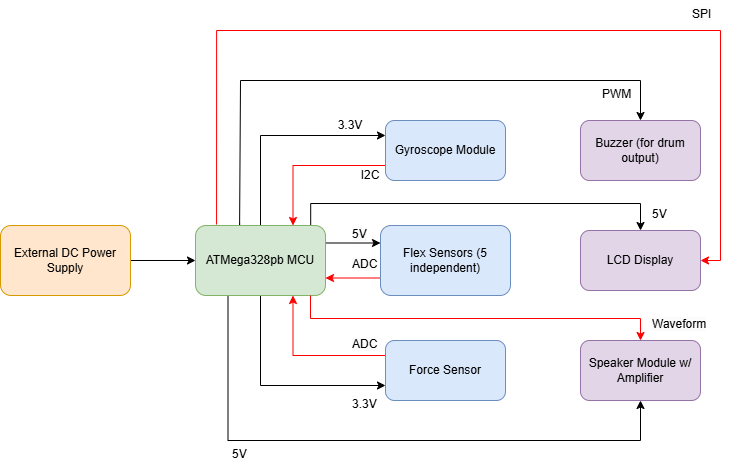

The diagram above was exported from draw.io. Its source (the exported page's mxGraphModel, read from the mxfile embedded in the PNG):
<mxGraphModel dx="961" dy="646" grid="1" gridSize="10" guides="1" tooltips="1" connect="1" arrows="1" fold="1" page="1" pageScale="1" pageWidth="850" pageHeight="1100" math="0" shadow="0">
  <root>
    <mxCell id="0" />
    <mxCell id="1" parent="0" />
    <mxCell id="9eiHQ1PQ4CfB_ah4xeL_-14" style="edgeStyle=orthogonalEdgeStyle;rounded=0;orthogonalLoop=1;jettySize=auto;html=1;exitX=1;exitY=0.25;exitDx=0;exitDy=0;entryX=0;entryY=0.25;entryDx=0;entryDy=0;" edge="1" parent="1" source="9eiHQ1PQ4CfB_ah4xeL_-1" target="9eiHQ1PQ4CfB_ah4xeL_-13">
      <mxGeometry relative="1" as="geometry" />
    </mxCell>
    <mxCell id="9eiHQ1PQ4CfB_ah4xeL_-20" style="edgeStyle=orthogonalEdgeStyle;rounded=0;orthogonalLoop=1;jettySize=auto;html=1;exitX=0.5;exitY=0;exitDx=0;exitDy=0;entryX=0;entryY=0.25;entryDx=0;entryDy=0;" edge="1" parent="1" source="9eiHQ1PQ4CfB_ah4xeL_-1" target="9eiHQ1PQ4CfB_ah4xeL_-6">
      <mxGeometry relative="1" as="geometry" />
    </mxCell>
    <mxCell id="9eiHQ1PQ4CfB_ah4xeL_-21" style="edgeStyle=orthogonalEdgeStyle;rounded=0;orthogonalLoop=1;jettySize=auto;html=1;exitX=0.5;exitY=1;exitDx=0;exitDy=0;entryX=0;entryY=0.75;entryDx=0;entryDy=0;" edge="1" parent="1" source="9eiHQ1PQ4CfB_ah4xeL_-1" target="9eiHQ1PQ4CfB_ah4xeL_-7">
      <mxGeometry relative="1" as="geometry" />
    </mxCell>
    <mxCell id="9eiHQ1PQ4CfB_ah4xeL_-25" style="edgeStyle=orthogonalEdgeStyle;rounded=0;orthogonalLoop=1;jettySize=auto;html=1;exitX=0.886;exitY=0.011;exitDx=0;exitDy=0;strokeColor=#000000;exitPerimeter=0;entryX=0.5;entryY=0;entryDx=0;entryDy=0;" edge="1" parent="1" source="9eiHQ1PQ4CfB_ah4xeL_-1" target="9eiHQ1PQ4CfB_ah4xeL_-8">
      <mxGeometry relative="1" as="geometry">
        <Array as="points">
          <mxPoint x="410" y="493" />
          <mxPoint x="740" y="493" />
        </Array>
      </mxGeometry>
    </mxCell>
    <mxCell id="9eiHQ1PQ4CfB_ah4xeL_-27" style="edgeStyle=orthogonalEdgeStyle;rounded=0;orthogonalLoop=1;jettySize=auto;html=1;exitX=0.339;exitY=-0.027;exitDx=0;exitDy=0;entryX=0.5;entryY=0;entryDx=0;entryDy=0;exitPerimeter=0;" edge="1" parent="1" source="9eiHQ1PQ4CfB_ah4xeL_-1" target="9eiHQ1PQ4CfB_ah4xeL_-5">
      <mxGeometry relative="1" as="geometry">
        <Array as="points">
          <mxPoint x="339" y="515" />
          <mxPoint x="340" y="370" />
          <mxPoint x="740" y="370" />
        </Array>
      </mxGeometry>
    </mxCell>
    <mxCell id="9eiHQ1PQ4CfB_ah4xeL_-28" style="edgeStyle=orthogonalEdgeStyle;rounded=0;orthogonalLoop=1;jettySize=auto;html=1;exitX=0.162;exitY=-0.014;exitDx=0;exitDy=0;entryX=1;entryY=0.5;entryDx=0;entryDy=0;exitPerimeter=0;strokeColor=#FF0000;" edge="1" parent="1" source="9eiHQ1PQ4CfB_ah4xeL_-1" target="9eiHQ1PQ4CfB_ah4xeL_-8">
      <mxGeometry relative="1" as="geometry">
        <Array as="points">
          <mxPoint x="316" y="320" />
          <mxPoint x="820" y="320" />
          <mxPoint x="820" y="550" />
        </Array>
      </mxGeometry>
    </mxCell>
    <mxCell id="9eiHQ1PQ4CfB_ah4xeL_-29" style="edgeStyle=orthogonalEdgeStyle;rounded=0;orthogonalLoop=1;jettySize=auto;html=1;exitX=0.25;exitY=1;exitDx=0;exitDy=0;entryX=0.5;entryY=1;entryDx=0;entryDy=0;" edge="1" parent="1" source="9eiHQ1PQ4CfB_ah4xeL_-1" target="9eiHQ1PQ4CfB_ah4xeL_-9">
      <mxGeometry relative="1" as="geometry">
        <Array as="points">
          <mxPoint x="328" y="730" />
          <mxPoint x="740" y="730" />
        </Array>
      </mxGeometry>
    </mxCell>
    <mxCell id="9eiHQ1PQ4CfB_ah4xeL_-1" value="ATMega328pb MCU" style="rounded=1;whiteSpace=wrap;html=1;fillColor=#d5e8d4;strokeColor=#82b366;" vertex="1" parent="1">
      <mxGeometry x="295" y="515" width="130" height="70" as="geometry" />
    </mxCell>
    <mxCell id="9eiHQ1PQ4CfB_ah4xeL_-3" style="edgeStyle=orthogonalEdgeStyle;rounded=0;orthogonalLoop=1;jettySize=auto;html=1;exitX=1;exitY=0.5;exitDx=0;exitDy=0;entryX=0;entryY=0.5;entryDx=0;entryDy=0;" edge="1" parent="1" source="9eiHQ1PQ4CfB_ah4xeL_-2" target="9eiHQ1PQ4CfB_ah4xeL_-1">
      <mxGeometry relative="1" as="geometry" />
    </mxCell>
    <mxCell id="9eiHQ1PQ4CfB_ah4xeL_-2" value="External DC Power Supply" style="rounded=1;whiteSpace=wrap;html=1;fillColor=#ffe6cc;strokeColor=#d79b00;" vertex="1" parent="1">
      <mxGeometry x="100" y="515" width="130" height="70" as="geometry" />
    </mxCell>
    <mxCell id="9eiHQ1PQ4CfB_ah4xeL_-5" value="Buzzer (for drum output)" style="rounded=1;whiteSpace=wrap;html=1;fillColor=#e1d5e7;strokeColor=#9673a6;" vertex="1" parent="1">
      <mxGeometry x="680" y="410" width="120" height="60" as="geometry" />
    </mxCell>
    <mxCell id="9eiHQ1PQ4CfB_ah4xeL_-24" style="edgeStyle=orthogonalEdgeStyle;rounded=0;orthogonalLoop=1;jettySize=auto;html=1;exitX=0;exitY=0.75;exitDx=0;exitDy=0;entryX=0.75;entryY=0;entryDx=0;entryDy=0;strokeColor=#FF0000;" edge="1" parent="1" source="9eiHQ1PQ4CfB_ah4xeL_-6" target="9eiHQ1PQ4CfB_ah4xeL_-1">
      <mxGeometry relative="1" as="geometry" />
    </mxCell>
    <mxCell id="9eiHQ1PQ4CfB_ah4xeL_-6" value="Gyroscope Module" style="rounded=1;whiteSpace=wrap;html=1;fillColor=#dae8fc;strokeColor=#6c8ebf;" vertex="1" parent="1">
      <mxGeometry x="485" y="410" width="120" height="60" as="geometry" />
    </mxCell>
    <mxCell id="9eiHQ1PQ4CfB_ah4xeL_-22" style="edgeStyle=orthogonalEdgeStyle;rounded=0;orthogonalLoop=1;jettySize=auto;html=1;exitX=0;exitY=0.25;exitDx=0;exitDy=0;entryX=0.75;entryY=1;entryDx=0;entryDy=0;strokeColor=#FF0000;" edge="1" parent="1" source="9eiHQ1PQ4CfB_ah4xeL_-7" target="9eiHQ1PQ4CfB_ah4xeL_-1">
      <mxGeometry relative="1" as="geometry" />
    </mxCell>
    <mxCell id="9eiHQ1PQ4CfB_ah4xeL_-7" value="Force Sensor" style="rounded=1;whiteSpace=wrap;html=1;fillColor=#dae8fc;strokeColor=#6c8ebf;" vertex="1" parent="1">
      <mxGeometry x="485" y="630" width="120" height="60" as="geometry" />
    </mxCell>
    <mxCell id="9eiHQ1PQ4CfB_ah4xeL_-8" value="LCD Display" style="rounded=1;whiteSpace=wrap;html=1;fillColor=#e1d5e7;strokeColor=#9673a6;" vertex="1" parent="1">
      <mxGeometry x="680" y="520" width="120" height="60" as="geometry" />
    </mxCell>
    <mxCell id="9eiHQ1PQ4CfB_ah4xeL_-9" value="Speaker Module w/ Amplifier" style="rounded=1;whiteSpace=wrap;html=1;fillColor=#e1d5e7;strokeColor=#9673a6;" vertex="1" parent="1">
      <mxGeometry x="680" y="630" width="120" height="60" as="geometry" />
    </mxCell>
    <mxCell id="9eiHQ1PQ4CfB_ah4xeL_-15" style="edgeStyle=orthogonalEdgeStyle;rounded=0;orthogonalLoop=1;jettySize=auto;html=1;exitX=0;exitY=0.75;exitDx=0;exitDy=0;entryX=1;entryY=0.75;entryDx=0;entryDy=0;strokeColor=#FF0000;" edge="1" parent="1" source="9eiHQ1PQ4CfB_ah4xeL_-13" target="9eiHQ1PQ4CfB_ah4xeL_-1">
      <mxGeometry relative="1" as="geometry" />
    </mxCell>
    <mxCell id="9eiHQ1PQ4CfB_ah4xeL_-13" value="Flex Sensors (5 independent)" style="rounded=1;whiteSpace=wrap;html=1;fillColor=#dae8fc;strokeColor=#6c8ebf;" vertex="1" parent="1">
      <mxGeometry x="480" y="515" width="130" height="70" as="geometry" />
    </mxCell>
    <mxCell id="9eiHQ1PQ4CfB_ah4xeL_-26" style="edgeStyle=orthogonalEdgeStyle;rounded=0;orthogonalLoop=1;jettySize=auto;html=1;entryX=0.5;entryY=0;entryDx=0;entryDy=0;strokeColor=#FF0000;" edge="1" parent="1" source="9eiHQ1PQ4CfB_ah4xeL_-1" target="9eiHQ1PQ4CfB_ah4xeL_-9">
      <mxGeometry relative="1" as="geometry">
        <mxPoint x="410" y="590" as="sourcePoint" />
        <Array as="points">
          <mxPoint x="410" y="608" />
          <mxPoint x="740" y="608" />
        </Array>
      </mxGeometry>
    </mxCell>
    <mxCell id="9eiHQ1PQ4CfB_ah4xeL_-31" value="I2C" style="text;html=1;align=center;verticalAlign=middle;whiteSpace=wrap;rounded=0;" vertex="1" parent="1">
      <mxGeometry x="440" y="450" width="60" height="30" as="geometry" />
    </mxCell>
    <mxCell id="9eiHQ1PQ4CfB_ah4xeL_-33" value="3.3V" style="text;html=1;align=center;verticalAlign=middle;whiteSpace=wrap;rounded=0;" vertex="1" parent="1">
      <mxGeometry x="420" y="400" width="60" height="30" as="geometry" />
    </mxCell>
    <mxCell id="9eiHQ1PQ4CfB_ah4xeL_-35" value="&lt;div style=&quot;text-align: center;&quot;&gt;&lt;span style=&quot;background-color: transparent; color: light-dark(rgb(0, 0, 0), rgb(255, 255, 255));&quot;&gt;PWM&lt;/span&gt;&lt;/div&gt;" style="text;whiteSpace=wrap;html=1;" vertex="1" parent="1">
      <mxGeometry x="700" y="370" width="30" height="20" as="geometry" />
    </mxCell>
    <mxCell id="9eiHQ1PQ4CfB_ah4xeL_-38" value="&lt;span style=&quot;color: rgb(0, 0, 0); font-family: Helvetica; font-size: 12px; font-style: normal; font-variant-ligatures: normal; font-variant-caps: normal; font-weight: 400; letter-spacing: normal; orphans: 2; text-align: center; text-indent: 0px; text-transform: none; widows: 2; word-spacing: 0px; -webkit-text-stroke-width: 0px; white-space: normal; background-color: rgb(251, 251, 251); text-decoration-thickness: initial; text-decoration-style: initial; text-decoration-color: initial; float: none; display: inline !important;&quot;&gt;SPI&lt;/span&gt;" style="text;whiteSpace=wrap;html=1;" vertex="1" parent="1">
      <mxGeometry x="790" y="290" width="20" height="20" as="geometry" />
    </mxCell>
    <mxCell id="9eiHQ1PQ4CfB_ah4xeL_-43" value="&lt;div style=&quot;text-align: center;&quot;&gt;&lt;span style=&quot;background-color: transparent; color: light-dark(rgb(0, 0, 0), rgb(255, 255, 255));&quot;&gt;5V&lt;/span&gt;&lt;/div&gt;" style="text;whiteSpace=wrap;html=1;" vertex="1" parent="1">
      <mxGeometry x="330" y="730" width="20" height="20" as="geometry" />
    </mxCell>
    <mxCell id="9eiHQ1PQ4CfB_ah4xeL_-44" value="&lt;div style=&quot;text-align: center;&quot;&gt;&lt;span style=&quot;background-color: transparent; color: light-dark(rgb(0, 0, 0), rgb(255, 255, 255));&quot;&gt;5V&lt;/span&gt;&lt;/div&gt;" style="text;whiteSpace=wrap;html=1;" vertex="1" parent="1">
      <mxGeometry x="750" y="490" width="20" height="20" as="geometry" />
    </mxCell>
    <mxCell id="9eiHQ1PQ4CfB_ah4xeL_-45" value="&lt;span style=&quot;color: rgb(0, 0, 0); font-family: Helvetica; font-size: 12px; font-style: normal; font-variant-ligatures: normal; font-variant-caps: normal; font-weight: 400; letter-spacing: normal; orphans: 2; text-align: center; text-indent: 0px; text-transform: none; widows: 2; word-spacing: 0px; -webkit-text-stroke-width: 0px; white-space: normal; background-color: rgb(251, 251, 251); text-decoration-thickness: initial; text-decoration-style: initial; text-decoration-color: initial; float: none; display: inline !important;&quot;&gt;5V&lt;/span&gt;" style="text;whiteSpace=wrap;html=1;" vertex="1" parent="1">
      <mxGeometry x="450" y="510" width="20" height="20" as="geometry" />
    </mxCell>
    <mxCell id="9eiHQ1PQ4CfB_ah4xeL_-46" value="&lt;span style=&quot;color: rgb(0, 0, 0); font-family: Helvetica; font-size: 12px; font-style: normal; font-variant-ligatures: normal; font-variant-caps: normal; font-weight: 400; letter-spacing: normal; orphans: 2; text-align: center; text-indent: 0px; text-transform: none; widows: 2; word-spacing: 0px; -webkit-text-stroke-width: 0px; white-space: normal; background-color: rgb(251, 251, 251); text-decoration-thickness: initial; text-decoration-style: initial; text-decoration-color: initial; float: none; display: inline !important;&quot;&gt;ADC&lt;/span&gt;" style="text;whiteSpace=wrap;html=1;" vertex="1" parent="1">
      <mxGeometry x="450" y="540" width="20" height="20" as="geometry" />
    </mxCell>
    <mxCell id="9eiHQ1PQ4CfB_ah4xeL_-48" value="&lt;div style=&quot;text-align: center;&quot;&gt;&lt;span style=&quot;background-color: transparent; color: light-dark(rgb(0, 0, 0), rgb(255, 255, 255));&quot;&gt;3.3V&lt;/span&gt;&lt;/div&gt;" style="text;whiteSpace=wrap;html=1;" vertex="1" parent="1">
      <mxGeometry x="450" y="680" width="20" height="20" as="geometry" />
    </mxCell>
    <mxCell id="9eiHQ1PQ4CfB_ah4xeL_-52" value="&lt;span style=&quot;color: rgb(0, 0, 0); font-family: Helvetica; font-size: 12px; font-style: normal; font-variant-ligatures: normal; font-variant-caps: normal; font-weight: 400; letter-spacing: normal; orphans: 2; text-align: center; text-indent: 0px; text-transform: none; widows: 2; word-spacing: 0px; -webkit-text-stroke-width: 0px; white-space: normal; background-color: rgb(251, 251, 251); text-decoration-thickness: initial; text-decoration-style: initial; text-decoration-color: initial; float: none; display: inline !important;&quot;&gt;Waveform&lt;/span&gt;" style="text;whiteSpace=wrap;html=1;" vertex="1" parent="1">
      <mxGeometry x="750" y="600" width="20" height="20" as="geometry" />
    </mxCell>
    <mxCell id="9eiHQ1PQ4CfB_ah4xeL_-53" value="&lt;span style=&quot;color: rgb(0, 0, 0); font-family: Helvetica; font-size: 12px; font-style: normal; font-variant-ligatures: normal; font-variant-caps: normal; font-weight: 400; letter-spacing: normal; orphans: 2; text-align: center; text-indent: 0px; text-transform: none; widows: 2; word-spacing: 0px; -webkit-text-stroke-width: 0px; white-space: normal; background-color: rgb(251, 251, 251); text-decoration-thickness: initial; text-decoration-style: initial; text-decoration-color: initial; float: none; display: inline !important;&quot;&gt;ADC&lt;/span&gt;" style="text;whiteSpace=wrap;html=1;" vertex="1" parent="1">
      <mxGeometry x="450" y="620" width="20" height="20" as="geometry" />
    </mxCell>
  </root>
</mxGraphModel>